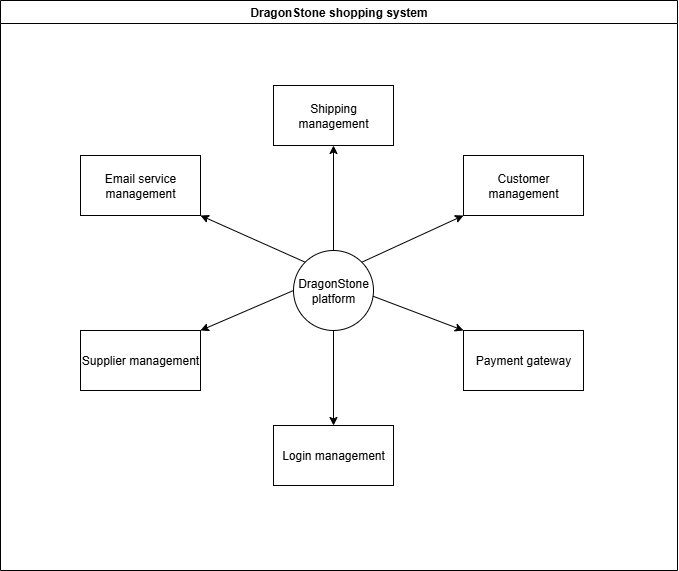

The diagram above was exported from draw.io. Its source (the exported page's mxGraphModel, read from the mxfile embedded in the PNG):
<mxGraphModel dx="744" dy="488" grid="1" gridSize="10" guides="1" tooltips="1" connect="1" arrows="1" fold="1" page="1" pageScale="1" pageWidth="827" pageHeight="1169" math="0" shadow="0">
  <root>
    <mxCell id="0" />
    <mxCell id="1" parent="0" />
    <mxCell id="Yw6ZAULISYLsLqlPqccq-1" value="DragonStone shopping system" style="swimlane;whiteSpace=wrap;html=1;" vertex="1" parent="1">
      <mxGeometry x="110" y="30" width="677" height="570" as="geometry" />
    </mxCell>
    <mxCell id="Yw6ZAULISYLsLqlPqccq-31" value="" style="edgeStyle=orthogonalEdgeStyle;rounded=0;orthogonalLoop=1;jettySize=auto;html=1;" edge="1" parent="Yw6ZAULISYLsLqlPqccq-1" source="Yw6ZAULISYLsLqlPqccq-23" target="Yw6ZAULISYLsLqlPqccq-30">
      <mxGeometry relative="1" as="geometry" />
    </mxCell>
    <mxCell id="Yw6ZAULISYLsLqlPqccq-32" value="" style="edgeStyle=orthogonalEdgeStyle;rounded=0;orthogonalLoop=1;jettySize=auto;html=1;" edge="1" parent="Yw6ZAULISYLsLqlPqccq-1" source="Yw6ZAULISYLsLqlPqccq-23" target="Yw6ZAULISYLsLqlPqccq-26">
      <mxGeometry relative="1" as="geometry" />
    </mxCell>
    <mxCell id="Yw6ZAULISYLsLqlPqccq-23" value="DragonStone platform" style="ellipse;whiteSpace=wrap;html=1;aspect=fixed;" vertex="1" parent="Yw6ZAULISYLsLqlPqccq-1">
      <mxGeometry x="293" y="250" width="80" height="80" as="geometry" />
    </mxCell>
    <mxCell id="Yw6ZAULISYLsLqlPqccq-24" value="Email service management" style="rounded=0;whiteSpace=wrap;html=1;" vertex="1" parent="Yw6ZAULISYLsLqlPqccq-1">
      <mxGeometry x="80" y="155" width="120" height="60" as="geometry" />
    </mxCell>
    <mxCell id="Yw6ZAULISYLsLqlPqccq-25" value="Supplier management" style="rounded=0;whiteSpace=wrap;html=1;" vertex="1" parent="Yw6ZAULISYLsLqlPqccq-1">
      <mxGeometry x="80" y="330" width="120" height="60" as="geometry" />
    </mxCell>
    <mxCell id="Yw6ZAULISYLsLqlPqccq-26" value="Login management" style="rounded=0;whiteSpace=wrap;html=1;" vertex="1" parent="Yw6ZAULISYLsLqlPqccq-1">
      <mxGeometry x="273" y="425" width="120" height="60" as="geometry" />
    </mxCell>
    <mxCell id="Yw6ZAULISYLsLqlPqccq-28" value="Payment gateway" style="rounded=0;whiteSpace=wrap;html=1;" vertex="1" parent="Yw6ZAULISYLsLqlPqccq-1">
      <mxGeometry x="463" y="330" width="120" height="60" as="geometry" />
    </mxCell>
    <mxCell id="Yw6ZAULISYLsLqlPqccq-29" value="Customer management" style="rounded=0;whiteSpace=wrap;html=1;" vertex="1" parent="Yw6ZAULISYLsLqlPqccq-1">
      <mxGeometry x="463" y="155" width="120" height="60" as="geometry" />
    </mxCell>
    <mxCell id="Yw6ZAULISYLsLqlPqccq-30" value="Shipping management" style="rounded=0;whiteSpace=wrap;html=1;" vertex="1" parent="Yw6ZAULISYLsLqlPqccq-1">
      <mxGeometry x="273" y="85" width="120" height="60" as="geometry" />
    </mxCell>
    <mxCell id="Yw6ZAULISYLsLqlPqccq-34" value="" style="endArrow=classic;html=1;rounded=0;exitX=0.993;exitY=0.571;exitDx=0;exitDy=0;exitPerimeter=0;entryX=0;entryY=0;entryDx=0;entryDy=0;" edge="1" parent="Yw6ZAULISYLsLqlPqccq-1" source="Yw6ZAULISYLsLqlPqccq-23" target="Yw6ZAULISYLsLqlPqccq-28">
      <mxGeometry width="50" height="50" relative="1" as="geometry">
        <mxPoint x="243" y="435" as="sourcePoint" />
        <mxPoint x="293" y="385" as="targetPoint" />
      </mxGeometry>
    </mxCell>
    <mxCell id="Yw6ZAULISYLsLqlPqccq-35" value="" style="endArrow=classic;html=1;rounded=0;exitX=0;exitY=0.5;exitDx=0;exitDy=0;entryX=1;entryY=0;entryDx=0;entryDy=0;" edge="1" parent="Yw6ZAULISYLsLqlPqccq-1" source="Yw6ZAULISYLsLqlPqccq-23" target="Yw6ZAULISYLsLqlPqccq-25">
      <mxGeometry width="50" height="50" relative="1" as="geometry">
        <mxPoint x="239.5" y="315" as="sourcePoint" />
        <mxPoint x="330.5" y="349" as="targetPoint" />
      </mxGeometry>
    </mxCell>
    <mxCell id="Yw6ZAULISYLsLqlPqccq-48" value="" style="endArrow=classic;html=1;rounded=0;exitX=0;exitY=0;exitDx=0;exitDy=0;entryX=1;entryY=1;entryDx=0;entryDy=0;" edge="1" parent="Yw6ZAULISYLsLqlPqccq-1" source="Yw6ZAULISYLsLqlPqccq-23" target="Yw6ZAULISYLsLqlPqccq-24">
      <mxGeometry width="50" height="50" relative="1" as="geometry">
        <mxPoint x="273" y="215" as="sourcePoint" />
        <mxPoint x="180" y="255" as="targetPoint" />
      </mxGeometry>
    </mxCell>
    <mxCell id="Yw6ZAULISYLsLqlPqccq-49" value="" style="endArrow=classic;html=1;rounded=0;exitX=1;exitY=0;exitDx=0;exitDy=0;entryX=0;entryY=1;entryDx=0;entryDy=0;" edge="1" parent="Yw6ZAULISYLsLqlPqccq-1" source="Yw6ZAULISYLsLqlPqccq-23" target="Yw6ZAULISYLsLqlPqccq-29">
      <mxGeometry width="50" height="50" relative="1" as="geometry">
        <mxPoint x="403" y="285" as="sourcePoint" />
        <mxPoint x="453" y="235" as="targetPoint" />
      </mxGeometry>
    </mxCell>
  </root>
</mxGraphModel>